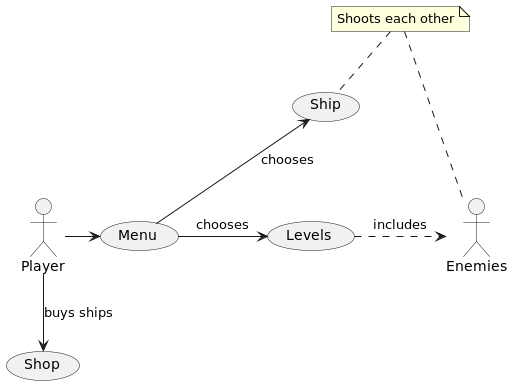

The diagram above was rendered by PlantUML. Its source (embedded in the PNG):
@startuml
'https://plantuml.com/use-case-diagram

:Player: as player
(Menu) as menu
(Levels) as lvls
player -> menu
menu->lvls : chooses
:Enemies: as enemies
(Ship) as ship
menu -up-> ship : chooses
note "Shoots each other" as shootnote
shootnote .. ship
shootnote .. enemies
(Shop) as shop
player -down-> shop : buys ships
lvls .> enemies : includes

@enduml